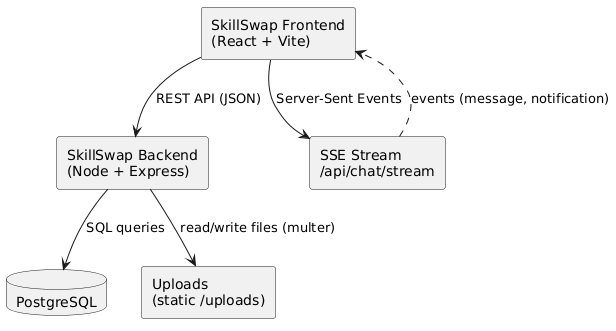

The diagram above was rendered by PlantUML. Its source (embedded in the PNG):
@startuml
skinparam componentStyle rectangle

component "SkillSwap Frontend\n(React + Vite)" as FE
component "SkillSwap Backend\n(Node + Express)" as BE
database "PostgreSQL" as DB
component "Uploads\n(static /uploads)" as UP
component "SSE Stream\n/api/chat/stream" as SSE

FE --> BE : REST API (JSON)
FE --> SSE : Server-Sent Events
BE --> DB : SQL queries
BE --> UP : read/write files (multer)
SSE ..> FE : events (message, notification)
@enduml